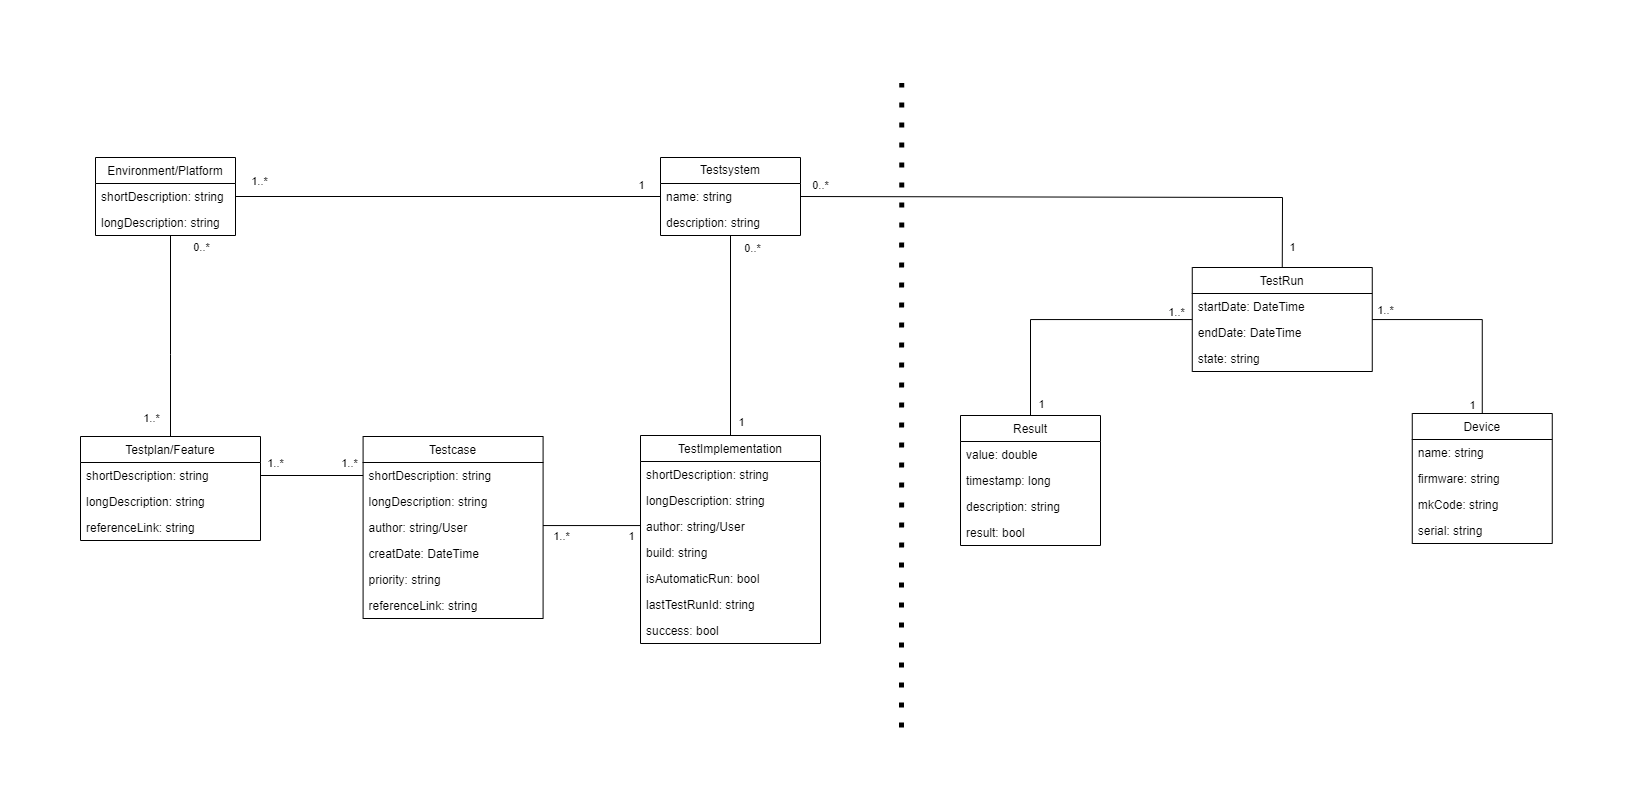

The diagram above was exported from draw.io. Its source (the exported page's mxGraphModel, read from the mxfile embedded in the PNG):
<mxGraphModel dx="2166" dy="2357" grid="1" gridSize="10" guides="1" tooltips="1" connect="1" arrows="1" fold="1" page="1" pageScale="1" pageWidth="827" pageHeight="1169" math="0" shadow="0">
  <root>
    <mxCell id="0" />
    <mxCell id="1" parent="0" />
    <mxCell id="7zhEitKWnOMPBY1awrK7-49" style="edgeStyle=orthogonalEdgeStyle;rounded=0;orthogonalLoop=1;jettySize=auto;html=1;entryX=0.5;entryY=0;entryDx=0;entryDy=0;endArrow=none;endFill=0;" parent="1" source="hktTCCk2dDebHr9fmQuZ-1" target="hktTCCk2dDebHr9fmQuZ-5" edge="1">
      <mxGeometry relative="1" as="geometry">
        <Array as="points">
          <mxPoint x="290" y="237" />
        </Array>
      </mxGeometry>
    </mxCell>
    <mxCell id="7zhEitKWnOMPBY1awrK7-50" value="1..*" style="edgeLabel;html=1;align=center;verticalAlign=middle;resizable=0;points=[];" parent="7zhEitKWnOMPBY1awrK7-49" vertex="1" connectable="0">
      <mxGeometry x="0.7305" y="-1" relative="1" as="geometry">
        <mxPoint x="-19" y="8" as="offset" />
      </mxGeometry>
    </mxCell>
    <mxCell id="7zhEitKWnOMPBY1awrK7-51" value="0..*" style="edgeLabel;html=1;align=center;verticalAlign=middle;resizable=0;points=[];" parent="7zhEitKWnOMPBY1awrK7-49" vertex="1" connectable="0">
      <mxGeometry x="-0.7695" relative="1" as="geometry">
        <mxPoint x="30" y="-12" as="offset" />
      </mxGeometry>
    </mxCell>
    <mxCell id="Ep67FyL13l04OU5eBn9L-26" style="edgeStyle=orthogonalEdgeStyle;rounded=0;orthogonalLoop=1;jettySize=auto;html=1;entryX=0;entryY=0.5;entryDx=0;entryDy=0;endArrow=none;endFill=0;" parent="1" source="hktTCCk2dDebHr9fmQuZ-1" target="Pm2yHPC7wLH_92ZBqZMf-32" edge="1">
      <mxGeometry relative="1" as="geometry">
        <Array as="points" />
        <mxPoint x="320" y="73" as="sourcePoint" />
      </mxGeometry>
    </mxCell>
    <mxCell id="Ep67FyL13l04OU5eBn9L-43" value="1..*" style="edgeLabel;html=1;align=center;verticalAlign=middle;resizable=0;points=[];" parent="Ep67FyL13l04OU5eBn9L-26" vertex="1" connectable="0">
      <mxGeometry x="-0.9664" y="-1" relative="1" as="geometry">
        <mxPoint x="16" y="-17" as="offset" />
      </mxGeometry>
    </mxCell>
    <mxCell id="Ep67FyL13l04OU5eBn9L-44" value="1" style="edgeLabel;html=1;align=center;verticalAlign=middle;resizable=0;points=[];" parent="Ep67FyL13l04OU5eBn9L-26" vertex="1" connectable="0">
      <mxGeometry x="0.959" y="1" relative="1" as="geometry">
        <mxPoint x="-11" y="-11" as="offset" />
      </mxGeometry>
    </mxCell>
    <mxCell id="hktTCCk2dDebHr9fmQuZ-1" value="Environment/Platform" style="swimlane;fontStyle=0;childLayout=stackLayout;horizontal=1;startSize=26;fillColor=none;horizontalStack=0;resizeParent=1;resizeParentMax=0;resizeLast=0;collapsible=1;marginBottom=0;" parent="1" vertex="1">
      <mxGeometry x="215" y="40" width="140" height="78" as="geometry" />
    </mxCell>
    <mxCell id="hktTCCk2dDebHr9fmQuZ-3" value="shortDescription: string" style="text;strokeColor=none;fillColor=none;align=left;verticalAlign=top;spacingLeft=4;spacingRight=4;overflow=hidden;rotatable=0;points=[[0,0.5],[1,0.5]];portConstraint=eastwest;" parent="hktTCCk2dDebHr9fmQuZ-1" vertex="1">
      <mxGeometry y="26" width="140" height="26" as="geometry" />
    </mxCell>
    <mxCell id="hktTCCk2dDebHr9fmQuZ-51" value="longDescription: string" style="text;strokeColor=none;fillColor=none;align=left;verticalAlign=top;spacingLeft=4;spacingRight=4;overflow=hidden;rotatable=0;points=[[0,0.5],[1,0.5]];portConstraint=eastwest;" parent="hktTCCk2dDebHr9fmQuZ-1" vertex="1">
      <mxGeometry y="52" width="140" height="26" as="geometry" />
    </mxCell>
    <mxCell id="hktTCCk2dDebHr9fmQuZ-5" value="Testplan/Feature" style="swimlane;fontStyle=0;childLayout=stackLayout;horizontal=1;startSize=26;fillColor=none;horizontalStack=0;resizeParent=1;resizeParentMax=0;resizeLast=0;collapsible=1;marginBottom=0;" parent="1" vertex="1">
      <mxGeometry x="200" y="319" width="180" height="104" as="geometry" />
    </mxCell>
    <mxCell id="hktTCCk2dDebHr9fmQuZ-7" value="shortDescription: string" style="text;strokeColor=none;fillColor=none;align=left;verticalAlign=top;spacingLeft=4;spacingRight=4;overflow=hidden;rotatable=0;points=[[0,0.5],[1,0.5]];portConstraint=eastwest;" parent="hktTCCk2dDebHr9fmQuZ-5" vertex="1">
      <mxGeometry y="26" width="180" height="26" as="geometry" />
    </mxCell>
    <mxCell id="hktTCCk2dDebHr9fmQuZ-8" value="longDescription: string" style="text;strokeColor=none;fillColor=none;align=left;verticalAlign=top;spacingLeft=4;spacingRight=4;overflow=hidden;rotatable=0;points=[[0,0.5],[1,0.5]];portConstraint=eastwest;" parent="hktTCCk2dDebHr9fmQuZ-5" vertex="1">
      <mxGeometry y="52" width="180" height="26" as="geometry" />
    </mxCell>
    <mxCell id="kd0ojpbWD5Cb26-H-TES-4" value="referenceLink: string" style="text;strokeColor=none;fillColor=none;align=left;verticalAlign=top;spacingLeft=4;spacingRight=4;overflow=hidden;rotatable=0;points=[[0,0.5],[1,0.5]];portConstraint=eastwest;" parent="hktTCCk2dDebHr9fmQuZ-5" vertex="1">
      <mxGeometry y="78" width="180" height="26" as="geometry" />
    </mxCell>
    <mxCell id="hktTCCk2dDebHr9fmQuZ-11" value="Testcase" style="swimlane;fontStyle=0;childLayout=stackLayout;horizontal=1;startSize=26;fillColor=none;horizontalStack=0;resizeParent=1;resizeParentMax=0;resizeLast=0;collapsible=1;marginBottom=0;" parent="1" vertex="1">
      <mxGeometry x="482.59" y="319" width="180" height="182" as="geometry" />
    </mxCell>
    <mxCell id="hktTCCk2dDebHr9fmQuZ-13" value="shortDescription: string" style="text;strokeColor=none;fillColor=none;align=left;verticalAlign=top;spacingLeft=4;spacingRight=4;overflow=hidden;rotatable=0;points=[[0,0.5],[1,0.5]];portConstraint=eastwest;" parent="hktTCCk2dDebHr9fmQuZ-11" vertex="1">
      <mxGeometry y="26" width="180" height="26" as="geometry" />
    </mxCell>
    <mxCell id="hktTCCk2dDebHr9fmQuZ-14" value="longDescription: string" style="text;strokeColor=none;fillColor=none;align=left;verticalAlign=top;spacingLeft=4;spacingRight=4;overflow=hidden;rotatable=0;points=[[0,0.5],[1,0.5]];portConstraint=eastwest;" parent="hktTCCk2dDebHr9fmQuZ-11" vertex="1">
      <mxGeometry y="52" width="180" height="26" as="geometry" />
    </mxCell>
    <mxCell id="hktTCCk2dDebHr9fmQuZ-15" value="author: string/User" style="text;strokeColor=none;fillColor=none;align=left;verticalAlign=top;spacingLeft=4;spacingRight=4;overflow=hidden;rotatable=0;points=[[0,0.5],[1,0.5]];portConstraint=eastwest;" parent="hktTCCk2dDebHr9fmQuZ-11" vertex="1">
      <mxGeometry y="78" width="180" height="26" as="geometry" />
    </mxCell>
    <mxCell id="hktTCCk2dDebHr9fmQuZ-23" value="creatDate: DateTime" style="text;strokeColor=none;fillColor=none;align=left;verticalAlign=top;spacingLeft=4;spacingRight=4;overflow=hidden;rotatable=0;points=[[0,0.5],[1,0.5]];portConstraint=eastwest;" parent="hktTCCk2dDebHr9fmQuZ-11" vertex="1">
      <mxGeometry y="104" width="180" height="26" as="geometry" />
    </mxCell>
    <mxCell id="hktTCCk2dDebHr9fmQuZ-48" value="priority: string" style="text;strokeColor=none;fillColor=none;align=left;verticalAlign=top;spacingLeft=4;spacingRight=4;overflow=hidden;rotatable=0;points=[[0,0.5],[1,0.5]];portConstraint=eastwest;" parent="hktTCCk2dDebHr9fmQuZ-11" vertex="1">
      <mxGeometry y="130" width="180" height="26" as="geometry" />
    </mxCell>
    <mxCell id="7zhEitKWnOMPBY1awrK7-33" value="referenceLink: string" style="text;strokeColor=none;fillColor=none;align=left;verticalAlign=top;spacingLeft=4;spacingRight=4;overflow=hidden;rotatable=0;points=[[0,0.5],[1,0.5]];portConstraint=eastwest;" parent="hktTCCk2dDebHr9fmQuZ-11" vertex="1">
      <mxGeometry y="156" width="180" height="26" as="geometry" />
    </mxCell>
    <mxCell id="hktTCCk2dDebHr9fmQuZ-16" style="edgeStyle=orthogonalEdgeStyle;rounded=0;orthogonalLoop=1;jettySize=auto;html=1;exitX=1;exitY=0.5;exitDx=0;exitDy=0;entryX=0;entryY=0.5;entryDx=0;entryDy=0;endArrow=none;endFill=0;" parent="1" source="hktTCCk2dDebHr9fmQuZ-7" target="hktTCCk2dDebHr9fmQuZ-13" edge="1">
      <mxGeometry relative="1" as="geometry" />
    </mxCell>
    <mxCell id="hktTCCk2dDebHr9fmQuZ-25" value="1..*" style="edgeLabel;html=1;align=center;verticalAlign=middle;resizable=0;points=[];" parent="hktTCCk2dDebHr9fmQuZ-16" vertex="1" connectable="0">
      <mxGeometry x="-0.7349" y="1" relative="1" as="geometry">
        <mxPoint y="-12" as="offset" />
      </mxGeometry>
    </mxCell>
    <mxCell id="hktTCCk2dDebHr9fmQuZ-26" value="1..*" style="edgeLabel;html=1;align=center;verticalAlign=middle;resizable=0;points=[];" parent="hktTCCk2dDebHr9fmQuZ-16" vertex="1" connectable="0">
      <mxGeometry x="0.7222" y="1" relative="1" as="geometry">
        <mxPoint y="-12" as="offset" />
      </mxGeometry>
    </mxCell>
    <mxCell id="hktTCCk2dDebHr9fmQuZ-17" value="TestImplementation" style="swimlane;fontStyle=0;childLayout=stackLayout;horizontal=1;startSize=26;fillColor=none;horizontalStack=0;resizeParent=1;resizeParentMax=0;resizeLast=0;collapsible=1;marginBottom=0;" parent="1" vertex="1">
      <mxGeometry x="760" y="318" width="180" height="208" as="geometry" />
    </mxCell>
    <mxCell id="hktTCCk2dDebHr9fmQuZ-19" value="shortDescription: string" style="text;strokeColor=none;fillColor=none;align=left;verticalAlign=top;spacingLeft=4;spacingRight=4;overflow=hidden;rotatable=0;points=[[0,0.5],[1,0.5]];portConstraint=eastwest;" parent="hktTCCk2dDebHr9fmQuZ-17" vertex="1">
      <mxGeometry y="26" width="180" height="26" as="geometry" />
    </mxCell>
    <mxCell id="hktTCCk2dDebHr9fmQuZ-20" value="longDescription: string" style="text;strokeColor=none;fillColor=none;align=left;verticalAlign=top;spacingLeft=4;spacingRight=4;overflow=hidden;rotatable=0;points=[[0,0.5],[1,0.5]];portConstraint=eastwest;" parent="hktTCCk2dDebHr9fmQuZ-17" vertex="1">
      <mxGeometry y="52" width="180" height="26" as="geometry" />
    </mxCell>
    <mxCell id="kd0ojpbWD5Cb26-H-TES-3" value="author: string/User" style="text;strokeColor=none;fillColor=none;align=left;verticalAlign=top;spacingLeft=4;spacingRight=4;overflow=hidden;rotatable=0;points=[[0,0.5],[1,0.5]];portConstraint=eastwest;" parent="hktTCCk2dDebHr9fmQuZ-17" vertex="1">
      <mxGeometry y="78" width="180" height="26" as="geometry" />
    </mxCell>
    <mxCell id="7zhEitKWnOMPBY1awrK7-35" value="build: string" style="text;strokeColor=none;fillColor=none;align=left;verticalAlign=top;spacingLeft=4;spacingRight=4;overflow=hidden;rotatable=0;points=[[0,0.5],[1,0.5]];portConstraint=eastwest;" parent="hktTCCk2dDebHr9fmQuZ-17" vertex="1">
      <mxGeometry y="104" width="180" height="26" as="geometry" />
    </mxCell>
    <mxCell id="7zhEitKWnOMPBY1awrK7-24" value="isAutomaticRun: bool" style="text;strokeColor=none;fillColor=none;align=left;verticalAlign=top;spacingLeft=4;spacingRight=4;overflow=hidden;rotatable=0;points=[[0,0.5],[1,0.5]];portConstraint=eastwest;" parent="hktTCCk2dDebHr9fmQuZ-17" vertex="1">
      <mxGeometry y="130" width="180" height="26" as="geometry" />
    </mxCell>
    <mxCell id="Pm2yHPC7wLH_92ZBqZMf-20" value="lastTestRunId: string" style="text;strokeColor=none;fillColor=none;align=left;verticalAlign=top;spacingLeft=4;spacingRight=4;overflow=hidden;rotatable=0;points=[[0,0.5],[1,0.5]];portConstraint=eastwest;" parent="hktTCCk2dDebHr9fmQuZ-17" vertex="1">
      <mxGeometry y="156" width="180" height="26" as="geometry" />
    </mxCell>
    <mxCell id="Pm2yHPC7wLH_92ZBqZMf-21" value="success: bool" style="text;strokeColor=none;fillColor=none;align=left;verticalAlign=top;spacingLeft=4;spacingRight=4;overflow=hidden;rotatable=0;points=[[0,0.5],[1,0.5]];portConstraint=eastwest;" parent="hktTCCk2dDebHr9fmQuZ-17" vertex="1">
      <mxGeometry y="182" width="180" height="26" as="geometry" />
    </mxCell>
    <mxCell id="hktTCCk2dDebHr9fmQuZ-24" style="edgeStyle=orthogonalEdgeStyle;rounded=0;orthogonalLoop=1;jettySize=auto;html=1;entryX=0;entryY=0.5;entryDx=0;entryDy=0;endArrow=none;endFill=0;" parent="1" source="hktTCCk2dDebHr9fmQuZ-11" target="hktTCCk2dDebHr9fmQuZ-20" edge="1">
      <mxGeometry relative="1" as="geometry">
        <mxPoint x="680" y="388" as="sourcePoint" />
        <mxPoint x="460" y="393" as="targetPoint" />
        <Array as="points">
          <mxPoint x="760" y="408" />
        </Array>
      </mxGeometry>
    </mxCell>
    <mxCell id="hktTCCk2dDebHr9fmQuZ-68" value="1..*" style="edgeLabel;html=1;align=center;verticalAlign=middle;resizable=0;points=[];" parent="hktTCCk2dDebHr9fmQuZ-24" vertex="1" connectable="0">
      <mxGeometry x="-0.7232" y="2" relative="1" as="geometry">
        <mxPoint x="1" y="12" as="offset" />
      </mxGeometry>
    </mxCell>
    <mxCell id="hktTCCk2dDebHr9fmQuZ-69" value="1" style="edgeLabel;html=1;align=center;verticalAlign=middle;resizable=0;points=[];" parent="hktTCCk2dDebHr9fmQuZ-24" vertex="1" connectable="0">
      <mxGeometry x="0.7531" y="2" relative="1" as="geometry">
        <mxPoint x="-8" y="20" as="offset" />
      </mxGeometry>
    </mxCell>
    <mxCell id="Ep67FyL13l04OU5eBn9L-1" style="edgeStyle=orthogonalEdgeStyle;rounded=0;orthogonalLoop=1;jettySize=auto;html=1;endArrow=none;endFill=0;" parent="1" source="Pm2yHPC7wLH_92ZBqZMf-32" target="hktTCCk2dDebHr9fmQuZ-17" edge="1">
      <mxGeometry relative="1" as="geometry">
        <Array as="points" />
      </mxGeometry>
    </mxCell>
    <mxCell id="Ep67FyL13l04OU5eBn9L-4" value="1" style="edgeLabel;html=1;align=center;verticalAlign=middle;resizable=0;points=[];" parent="Ep67FyL13l04OU5eBn9L-1" vertex="1" connectable="0">
      <mxGeometry x="0.887" y="1" relative="1" as="geometry">
        <mxPoint x="9" y="-2" as="offset" />
      </mxGeometry>
    </mxCell>
    <mxCell id="Ep67FyL13l04OU5eBn9L-5" value="0..*" style="edgeLabel;html=1;align=center;verticalAlign=middle;resizable=0;points=[];" parent="Ep67FyL13l04OU5eBn9L-1" vertex="1" connectable="0">
      <mxGeometry x="-0.9115" y="1" relative="1" as="geometry">
        <mxPoint x="20" y="3" as="offset" />
      </mxGeometry>
    </mxCell>
    <mxCell id="Ep67FyL13l04OU5eBn9L-33" style="edgeStyle=orthogonalEdgeStyle;rounded=0;orthogonalLoop=1;jettySize=auto;html=1;entryX=0.5;entryY=0;entryDx=0;entryDy=0;endArrow=none;endFill=0;" parent="1" source="Ep67FyL13l04OU5eBn9L-11" target="hktTCCk2dDebHr9fmQuZ-62" edge="1">
      <mxGeometry relative="1" as="geometry" />
    </mxCell>
    <mxCell id="Ep67FyL13l04OU5eBn9L-37" value="1..*" style="edgeLabel;html=1;align=center;verticalAlign=middle;resizable=0;points=[];" parent="Ep67FyL13l04OU5eBn9L-33" vertex="1" connectable="0">
      <mxGeometry x="-0.8736" y="1" relative="1" as="geometry">
        <mxPoint y="-9" as="offset" />
      </mxGeometry>
    </mxCell>
    <mxCell id="Ep67FyL13l04OU5eBn9L-38" value="1" style="edgeLabel;html=1;align=center;verticalAlign=middle;resizable=0;points=[];" parent="Ep67FyL13l04OU5eBn9L-33" vertex="1" connectable="0">
      <mxGeometry x="0.9078" y="1" relative="1" as="geometry">
        <mxPoint x="9" as="offset" />
      </mxGeometry>
    </mxCell>
    <mxCell id="Ep67FyL13l04OU5eBn9L-34" style="edgeStyle=orthogonalEdgeStyle;rounded=0;orthogonalLoop=1;jettySize=auto;html=1;entryX=0.5;entryY=0;entryDx=0;entryDy=0;endArrow=none;endFill=0;" parent="1" source="Ep67FyL13l04OU5eBn9L-11" target="hktTCCk2dDebHr9fmQuZ-37" edge="1">
      <mxGeometry relative="1" as="geometry" />
    </mxCell>
    <mxCell id="Ep67FyL13l04OU5eBn9L-35" value="1..*" style="edgeLabel;html=1;align=center;verticalAlign=middle;resizable=0;points=[];" parent="Ep67FyL13l04OU5eBn9L-34" vertex="1" connectable="0">
      <mxGeometry x="-0.8715" relative="1" as="geometry">
        <mxPoint y="-10" as="offset" />
      </mxGeometry>
    </mxCell>
    <mxCell id="Ep67FyL13l04OU5eBn9L-36" value="1" style="edgeLabel;html=1;align=center;verticalAlign=middle;resizable=0;points=[];" parent="Ep67FyL13l04OU5eBn9L-34" vertex="1" connectable="0">
      <mxGeometry x="0.8773" y="-1" relative="1" as="geometry">
        <mxPoint x="-9" y="4" as="offset" />
      </mxGeometry>
    </mxCell>
    <mxCell id="Ep67FyL13l04OU5eBn9L-11" value="TestRun" style="swimlane;fontStyle=0;childLayout=stackLayout;horizontal=1;startSize=26;fillColor=none;horizontalStack=0;resizeParent=1;resizeParentMax=0;resizeLast=0;collapsible=1;marginBottom=0;" parent="1" vertex="1">
      <mxGeometry x="1311.76" y="150" width="180" height="104" as="geometry" />
    </mxCell>
    <mxCell id="Ep67FyL13l04OU5eBn9L-12" value="startDate: DateTime" style="text;strokeColor=none;fillColor=none;align=left;verticalAlign=top;spacingLeft=4;spacingRight=4;overflow=hidden;rotatable=0;points=[[0,0.5],[1,0.5]];portConstraint=eastwest;" parent="Ep67FyL13l04OU5eBn9L-11" vertex="1">
      <mxGeometry y="26" width="180" height="26" as="geometry" />
    </mxCell>
    <mxCell id="Ep67FyL13l04OU5eBn9L-14" value="endDate: DateTime" style="text;strokeColor=none;fillColor=none;align=left;verticalAlign=top;spacingLeft=4;spacingRight=4;overflow=hidden;rotatable=0;points=[[0,0.5],[1,0.5]];portConstraint=eastwest;" parent="Ep67FyL13l04OU5eBn9L-11" vertex="1">
      <mxGeometry y="52" width="180" height="26" as="geometry" />
    </mxCell>
    <mxCell id="Ep67FyL13l04OU5eBn9L-24" value="state: string" style="text;strokeColor=none;fillColor=none;align=left;verticalAlign=top;spacingLeft=4;spacingRight=4;overflow=hidden;rotatable=0;points=[[0,0.5],[1,0.5]];portConstraint=eastwest;" parent="Ep67FyL13l04OU5eBn9L-11" vertex="1">
      <mxGeometry y="78" width="180" height="26" as="geometry" />
    </mxCell>
    <mxCell id="hktTCCk2dDebHr9fmQuZ-37" value="Device" style="swimlane;fontStyle=0;childLayout=stackLayout;horizontal=1;startSize=26;fillColor=none;horizontalStack=0;resizeParent=1;resizeParentMax=0;resizeLast=0;collapsible=1;marginBottom=0;" parent="1" vertex="1">
      <mxGeometry x="1531.76" y="296" width="140" height="130" as="geometry">
        <mxRectangle x="45" y="115" width="80" height="30" as="alternateBounds" />
      </mxGeometry>
    </mxCell>
    <mxCell id="hktTCCk2dDebHr9fmQuZ-38" value="name: string" style="text;strokeColor=none;fillColor=none;align=left;verticalAlign=top;spacingLeft=4;spacingRight=4;overflow=hidden;rotatable=0;points=[[0,0.5],[1,0.5]];portConstraint=eastwest;" parent="hktTCCk2dDebHr9fmQuZ-37" vertex="1">
      <mxGeometry y="26" width="140" height="26" as="geometry" />
    </mxCell>
    <mxCell id="hktTCCk2dDebHr9fmQuZ-39" value="firmware: string" style="text;strokeColor=none;fillColor=none;align=left;verticalAlign=top;spacingLeft=4;spacingRight=4;overflow=hidden;rotatable=0;points=[[0,0.5],[1,0.5]];portConstraint=eastwest;" parent="hktTCCk2dDebHr9fmQuZ-37" vertex="1">
      <mxGeometry y="52" width="140" height="26" as="geometry" />
    </mxCell>
    <mxCell id="hktTCCk2dDebHr9fmQuZ-40" value="mkCode: string" style="text;strokeColor=none;fillColor=none;align=left;verticalAlign=top;spacingLeft=4;spacingRight=4;overflow=hidden;rotatable=0;points=[[0,0.5],[1,0.5]];portConstraint=eastwest;" parent="hktTCCk2dDebHr9fmQuZ-37" vertex="1">
      <mxGeometry y="78" width="140" height="26" as="geometry" />
    </mxCell>
    <mxCell id="hktTCCk2dDebHr9fmQuZ-41" value="serial: string" style="text;strokeColor=none;fillColor=none;align=left;verticalAlign=top;spacingLeft=4;spacingRight=4;overflow=hidden;rotatable=0;points=[[0,0.5],[1,0.5]];portConstraint=eastwest;" parent="hktTCCk2dDebHr9fmQuZ-37" vertex="1">
      <mxGeometry y="104" width="140" height="26" as="geometry" />
    </mxCell>
    <mxCell id="hktTCCk2dDebHr9fmQuZ-62" value="Result" style="swimlane;fontStyle=0;childLayout=stackLayout;horizontal=1;startSize=26;fillColor=none;horizontalStack=0;resizeParent=1;resizeParentMax=0;resizeLast=0;collapsible=1;marginBottom=0;" parent="1" vertex="1">
      <mxGeometry x="1080" y="298.00000000000006" width="140" height="130" as="geometry">
        <mxRectangle x="210" y="128" width="70" height="30" as="alternateBounds" />
      </mxGeometry>
    </mxCell>
    <mxCell id="hktTCCk2dDebHr9fmQuZ-64" value="value: double" style="text;strokeColor=none;fillColor=none;align=left;verticalAlign=top;spacingLeft=4;spacingRight=4;overflow=hidden;rotatable=0;points=[[0,0.5],[1,0.5]];portConstraint=eastwest;" parent="hktTCCk2dDebHr9fmQuZ-62" vertex="1">
      <mxGeometry y="26" width="140" height="26" as="geometry" />
    </mxCell>
    <mxCell id="hktTCCk2dDebHr9fmQuZ-65" value="timestamp: long" style="text;strokeColor=none;fillColor=none;align=left;verticalAlign=top;spacingLeft=4;spacingRight=4;overflow=hidden;rotatable=0;points=[[0,0.5],[1,0.5]];portConstraint=eastwest;" parent="hktTCCk2dDebHr9fmQuZ-62" vertex="1">
      <mxGeometry y="52" width="140" height="26" as="geometry" />
    </mxCell>
    <mxCell id="sDODJVe5ND9CC_0_YRef-5" value="description: string" style="text;strokeColor=none;fillColor=none;align=left;verticalAlign=top;spacingLeft=4;spacingRight=4;overflow=hidden;rotatable=0;points=[[0,0.5],[1,0.5]];portConstraint=eastwest;" parent="hktTCCk2dDebHr9fmQuZ-62" vertex="1">
      <mxGeometry y="78" width="140" height="26" as="geometry" />
    </mxCell>
    <mxCell id="7zhEitKWnOMPBY1awrK7-22" value="result: bool" style="text;strokeColor=none;fillColor=none;align=left;verticalAlign=top;spacingLeft=4;spacingRight=4;overflow=hidden;rotatable=0;points=[[0,0.5],[1,0.5]];portConstraint=eastwest;" parent="hktTCCk2dDebHr9fmQuZ-62" vertex="1">
      <mxGeometry y="104" width="140" height="26" as="geometry" />
    </mxCell>
    <mxCell id="Pm2yHPC7wLH_92ZBqZMf-32" value="Testsystem" style="swimlane;fontStyle=0;childLayout=stackLayout;horizontal=1;startSize=26;fillColor=none;horizontalStack=0;resizeParent=1;resizeParentMax=0;resizeLast=0;collapsible=1;marginBottom=0;whiteSpace=wrap;html=1;" parent="1" vertex="1">
      <mxGeometry x="780" y="40" width="140" height="78" as="geometry" />
    </mxCell>
    <mxCell id="Pm2yHPC7wLH_92ZBqZMf-33" value="name: string" style="text;strokeColor=none;fillColor=none;align=left;verticalAlign=top;spacingLeft=4;spacingRight=4;overflow=hidden;rotatable=0;points=[[0,0.5],[1,0.5]];portConstraint=eastwest;whiteSpace=wrap;html=1;" parent="Pm2yHPC7wLH_92ZBqZMf-32" vertex="1">
      <mxGeometry y="26" width="140" height="26" as="geometry" />
    </mxCell>
    <mxCell id="yFreeThX6sl7toocLRWk-1" value="description: string" style="text;strokeColor=none;fillColor=none;align=left;verticalAlign=top;spacingLeft=4;spacingRight=4;overflow=hidden;rotatable=0;points=[[0,0.5],[1,0.5]];portConstraint=eastwest;" parent="Pm2yHPC7wLH_92ZBqZMf-32" vertex="1">
      <mxGeometry y="52" width="140" height="26" as="geometry" />
    </mxCell>
    <mxCell id="Pm2yHPC7wLH_92ZBqZMf-42" value="" style="endArrow=none;html=1;rounded=0;entryX=0.5;entryY=0;entryDx=0;entryDy=0;exitX=1;exitY=0.5;exitDx=0;exitDy=0;" parent="1" source="Pm2yHPC7wLH_92ZBqZMf-32" target="Ep67FyL13l04OU5eBn9L-11" edge="1">
      <mxGeometry width="50" height="50" relative="1" as="geometry">
        <mxPoint x="1070" y="80" as="sourcePoint" />
        <mxPoint x="1200" y="90" as="targetPoint" />
        <Array as="points">
          <mxPoint x="1402" y="80" />
        </Array>
      </mxGeometry>
    </mxCell>
    <mxCell id="Pm2yHPC7wLH_92ZBqZMf-43" value="0..*" style="edgeLabel;html=1;align=center;verticalAlign=middle;resizable=0;points=[];" parent="Pm2yHPC7wLH_92ZBqZMf-42" vertex="1" connectable="0">
      <mxGeometry x="-0.8952" y="1" relative="1" as="geometry">
        <mxPoint x="-10" y="-11" as="offset" />
      </mxGeometry>
    </mxCell>
    <mxCell id="Pm2yHPC7wLH_92ZBqZMf-44" value="1" style="edgeLabel;html=1;align=center;verticalAlign=middle;resizable=0;points=[];" parent="Pm2yHPC7wLH_92ZBqZMf-42" vertex="1" connectable="0">
      <mxGeometry x="0.9279" relative="1" as="geometry">
        <mxPoint x="10" as="offset" />
      </mxGeometry>
    </mxCell>
    <mxCell id="Pm2yHPC7wLH_92ZBqZMf-47" value="" style="endArrow=none;dashed=1;html=1;dashPattern=1 3;strokeWidth=5;rounded=0;fontSize=10;" parent="1" edge="1">
      <mxGeometry width="50" height="50" relative="1" as="geometry">
        <mxPoint x="1021" y="610" as="sourcePoint" />
        <mxPoint x="1021.25" y="-34.5" as="targetPoint" />
      </mxGeometry>
    </mxCell>
  </root>
</mxGraphModel>